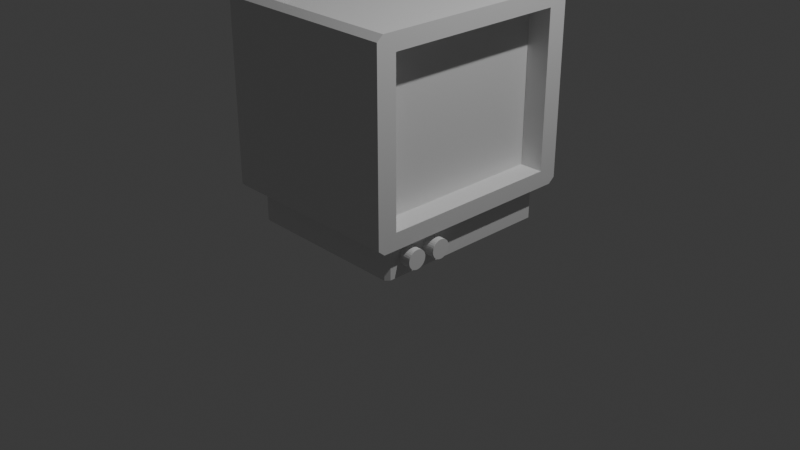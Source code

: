 # Source: tv.blend  (saved by Blender 4.1.24; exported with 4.5.12 LTS)
import bpy
from mathutils import Matrix  # noqa: F401  (used for matrix-valued properties, if any)

bpy.ops.wm.read_factory_settings(use_empty=True)
scene = bpy.context.scene
scene.name = 'Scene'

# ---- collections
col_collection = bpy.data.collections.new('Collection'); scene.collection.children.link(col_collection)

# ---- materials (node trees are filled in below, after node groups)
mat_material = bpy.data.materials.new('Material')
mat_material.alpha_threshold = 0.0
mat_material.use_transparent_shadow = False
mat_material.roughness = 0.5
mat_material.line_color = (0.0, 0.0, 0.0, 1.0)

# ---- material node trees
mat_material.use_nodes = True; mat_material.node_tree.nodes.clear()
_N = mat_material.node_tree.nodes; _L = mat_material.node_tree.links
n0 = _N.new('ShaderNodeOutputMaterial'); n0.name = 'Material Output'; n0.location = (300, 300)
n1 = _N.new('ShaderNodeBsdfPrincipled'); n1.name = 'Principled BSDF'; n1.location = (10, 300)
n1.inputs[3].default_value = 1.45
_L.new(n1.outputs[0], n0.inputs[0])
n0.is_active_output = True

# ---- world
world_world = bpy.data.worlds.new('World'); scene.world = world_world
world_world.use_nodes = True; world_world.node_tree.nodes.clear()
_N = world_world.node_tree.nodes; _L = world_world.node_tree.links
n0 = _N.new('ShaderNodeOutputWorld'); n0.name = 'World Output'; n0.location = (300, 300)
n1 = _N.new('ShaderNodeBackground'); n1.name = 'Background'; n1.location = (10, 300)
n1.inputs[0].default_value = (0.05088, 0.05088, 0.05088, 1.0)
_L.new(n1.outputs[0], n0.inputs[0])
n0.is_active_output = True
world_world.color = (0.05088, 0.05088, 0.05088)
world_world.use_sun_shadow = False
world_world.sun_shadow_jitter_overblur = 0.0

# ---- cameras
cam_camera = bpy.data.cameras.new('Camera')
cam_camera.clip_end = 100.0
cam_camera.ortho_scale = 7.314

# ---- lights
light_light = bpy.data.lights.new('Light', 'POINT')
light_light.transmission_factor = 0.0
light_light.energy = 1000.0
light_light.shadow_soft_size = 0.1
light_light.shadow_maximum_resolution = 0.006
light_light.use_absolute_resolution = True

# ---- meshes
me_cube = bpy.data.meshes.new('Cube')
me_cube.from_pydata([(1.0, 0.8232, 2.195), (1.0, 0.8232, 0.5484), (1.0, -0.8232, 2.195), (1.0, -0.8232, 0.5484), (-1.0, 0.7468, 2.118), (-1.0, 0.7468, 0.6248), (-1.0, -0.7468, 2.118), (-1.0, -0.7468, 0.6248), (0.7488, 0.8232, 2.195), (0.7488, 0.8232, 0.5484), (0.7488, -0.8232, 2.195), (0.7488, -0.8232, 0.5484), (-1.39, 0.3401, 1.032), (-0.9837, 0.7468, 0.6248), (-0.9837, -0.7468, 0.6248), (-1.39, -0.3401, 1.032), (-0.9837, -0.7468, 2.118), (-1.39, -0.3401, 1.712), (-1.39, 0.3401, 1.712), (-0.9837, 0.7468, 2.118), (1.0, 1.0, 2.315), (1.0, 0.9431, 2.372), (1.0, 0.9598, 2.331), (1.0, 1.0, 0.4285), (1.0, 0.9598, 0.4119), (1.0, -0.9431, 2.372), (1.0, -1.0, 2.315), (1.0, -0.9598, 2.331), (1.0, -1.0, 0.4285), (1.0, -0.9598, 0.4119), (-1.0, 1.0, 0.4285), (-1.0, 0.9598, 0.4119), (-1.0, -1.0, 0.4285), (-1.0, -0.9598, 0.4119), (-1.0, -1.0, 2.315), (-1.0, -0.9431, 2.372), (-1.0, -0.9598, 2.331), (-1.0, 0.9431, 2.372), (-1.0, 1.0, 2.315), (-1.0, 0.9598, 2.331), (1.0, 0.9431, 0.3716), (-1.0, 0.9431, 0.3716), (-1.0, -0.9431, 0.3716), (1.0, -0.9431, 0.3716), (0.8966, 0.803, 0.3716), (0.8598, 0.8397, 0.3716), (0.9226, 0.8658, 0.3716), (0.8598, -0.8397, 0.3716), (0.8966, -0.803, 0.3716), (0.9226, -0.8658, 0.3716), (-0.8598, 0.8397, 0.3716), (-0.8966, 0.803, 0.3716), (-0.9226, 0.8658, 0.3716), (-0.8966, -0.803, 0.3716), (-0.8598, -0.8397, 0.3716), (-0.9226, -0.8658, 0.3716), (0.8598, 0.8397, 0.01506), (0.8966, 0.803, 0.01506), (-0.8966, 0.803, 0.01506), (-0.8598, 0.8397, 0.01506), (-0.8598, -0.8397, 0.01506), (-0.8966, -0.803, 0.01506), (0.8966, -0.803, 0.01506), (0.8598, -0.8397, 0.01506)], [], [(49, 48, 44, 46, 40, 43), (7, 5, 31, 41, 42, 33), (7, 6, 16, 14), (1, 3, 29, 43, 40, 24), (2, 3, 11, 10), (2, 0, 22, 21, 25, 27), (30, 38, 20, 23), (28, 26, 34, 32), (21, 37, 35, 25), (3, 2, 27, 26, 28, 29), (9, 8, 10, 11), (0, 2, 10, 8), (1, 0, 8, 9), (3, 1, 9, 11), (5, 4, 39, 38, 30, 31), (4, 6, 36, 35, 37, 39), (6, 7, 33, 32, 34, 36), (4, 5, 13, 19), (15, 17, 18, 12), (6, 4, 19, 16), (13, 14, 15, 12), (14, 16, 17, 15), (19, 13, 12, 18), (16, 19, 18, 17), (5, 7, 14, 13), (20, 21, 22), (40, 23, 24), (25, 26, 27), (28, 43, 29), (30, 41, 31), (42, 32, 33), (34, 35, 36), (37, 38, 39), (40, 41, 30, 23), (25, 35, 34, 26), (42, 43, 28, 32), (37, 21, 20, 38), (0, 1, 24, 23, 20, 22), (44, 48, 62, 57), (53, 51, 58, 61), (58, 59, 56, 57, 62, 63, 60, 61), (47, 54, 60, 63), (55, 54, 47, 49, 43, 42), (52, 51, 53, 55, 42, 41), (46, 45, 50, 52, 41, 40), (44, 45, 46), (47, 48, 49), (50, 51, 52), (53, 54, 55), (47, 63, 62, 48), (56, 45, 44, 57), (53, 61, 60, 54), (50, 59, 58, 51), (50, 45, 56, 59)])
_uv = me_cube.uv_layers.new(name='UVMap')
_uv.uv.foreach_set('vector', [0.3653, 0.7332, 0.3621, 0.7254, 0.3621, 0.5246, 0.3653, 0.5168, 0.375, 0.5071, 0.375, 0.7429, 0.4066, 0.03165, 0.4066, 0.2184, 0.38, 0.245, 0.375, 0.2429, 0.375, 0.007107, 0.38, 0.005026, 0.4066, 0.03165, 0.5934, 0.03165, 0.5934, 0.03165, 0.4066, 0.03165, 0.3971, 0.5221, 0.3971, 0.7279, 0.38, 0.745, 0.375, 0.7429, 0.375, 0.5071, 0.38, 0.505, 0.6029, 0.7279, 0.3971, 0.7279, 0.3971, 0.7279, 0.6029, 0.7279, 0.6029, 0.7279, 0.6029, 0.5221, 0.62, 0.505, 0.625, 0.5071, 0.625, 0.7429, 0.62, 0.745, 0.3821, 0.25, 0.6179, 0.25, 0.6179, 0.5, 0.3821, 0.5, 0.3821, 0.75, 0.6179, 0.75, 0.6179, 1.0, 0.3821, 1.0, 0.625, 0.5071, 0.875, 0.5071, 0.875, 0.7429, 0.625, 0.7429, 0.3971, 0.7279, 0.6029, 0.7279, 0.62, 0.745, 0.6179, 0.75, 0.3821, 0.75, 0.38, 0.745, 0.3971, 0.5221, 0.6029, 0.5221, 0.6029, 0.7279, 0.3971, 0.7279, 0.6029, 0.5221, 0.6029, 0.7279, 0.6029, 0.7279, 0.6029, 0.5221, 0.3971, 0.5221, 0.6029, 0.5221, 0.6029, 0.5221, 0.3971, 0.5221, 0.3971, 0.7279, 0.3971, 0.5221, 0.3971, 0.5221, 0.3971, 0.7279, 0.4066, 0.2184, 0.5934, 0.2184, 0.62, 0.245, 0.6179, 0.25, 0.3821, 0.25, 0.38, 0.245, 0.5934, 0.2184, 0.5934, 0.03165, 0.62, 0.005026, 0.625, 0.007107, 0.625, 0.2429, 0.62, 0.245, 0.5934, 0.03165, 0.4066, 0.03165, 0.38, 0.005026, 0.3821, 0.0, 0.6179, 0.0, 0.62, 0.005026, 0.5934, 0.2184, 0.4066, 0.2184, 0.4066, 0.2184, 0.5934, 0.2184, 0.4575, 0.08248, 0.5425, 0.08248, 0.5425, 0.1675, 0.4575, 0.1675, 0.5934, 0.03165, 0.5934, 0.2184, 0.5934, 0.2184, 0.5934, 0.03165, 0.4066, 0.2184, 0.4066, 0.03165, 0.4575, 0.08248, 0.4575, 0.1675, 0.4066, 0.03165, 0.5934, 0.03165, 0.5425, 0.08248, 0.4575, 0.08248, 0.5934, 0.2184, 0.4066, 0.2184, 0.4575, 0.1675, 0.5425, 0.1675, 0.5934, 0.03165, 0.5934, 0.2184, 0.5425, 0.1675, 0.5425, 0.08248, 0.4066, 0.2184, 0.4066, 0.03165, 0.4066, 0.03165, 0.4066, 0.2184, 0.6179, 0.5, 0.6214, 0.5036, 0.62, 0.505, 0.375, 0.5071, 0.3786, 0.5036, 0.38, 0.505, 0.6214, 0.7464, 0.6179, 0.75, 0.62, 0.745, 0.3786, 0.7464, 0.375, 0.7429, 0.38, 0.745, 0.3786, 0.2464, 0.375, 0.2429, 0.38, 0.245, 0.375, 0.007107, 0.3786, 0.003554, 0.38, 0.005026, 0.6179, 0.0, 0.6214, 0.003554, 0.62, 0.005026, 0.6214, 0.2464, 0.6179, 0.25, 0.62, 0.245, 0.375, 0.5071, 0.125, 0.5071, 0.125, 0.5, 0.375, 0.5, 0.625, 0.75, 0.625, 1.0, 0.6179, 1.0, 0.6179, 0.75, 0.125, 0.7429, 0.375, 0.7429, 0.375, 0.75, 0.125, 0.75, 0.625, 0.25, 0.625, 0.5, 0.6179, 0.5, 0.6179, 0.25, 0.6029, 0.5221, 0.3971, 0.5221, 0.38, 0.505, 0.3821, 0.5, 0.6179, 0.5, 0.62, 0.505, 0.3621, 0.5246, 0.3621, 0.7254, 0.3621, 0.7254, 0.3621, 0.5246, 0.1379, 0.7254, 0.1379, 0.5246, 0.1379, 0.5246, 0.1379, 0.7254, 0.1379, 0.5246, 0.1425, 0.52, 0.3575, 0.52, 0.3621, 0.5246, 0.3621, 0.7254, 0.3575, 0.73, 0.1425, 0.73, 0.1379, 0.7254, 0.3575, 0.73, 0.1425, 0.73, 0.1425, 0.73, 0.3575, 0.73, 0.1347, 0.7332, 0.1425, 0.73, 0.3575, 0.73, 0.3653, 0.7332, 0.375, 0.7429, 0.125, 0.7429, 0.1347, 0.5168, 0.1379, 0.5246, 0.1379, 0.7254, 0.1347, 0.7332, 0.125, 0.7429, 0.125, 0.5071, 0.3653, 0.5168, 0.3575, 0.52, 0.1425, 0.52, 0.1347, 0.5168, 0.125, 0.5071, 0.375, 0.5071, 0.3621, 0.5246, 0.3621, 0.52, 0.3653, 0.5168, 0.3575, 0.73, 0.3621, 0.73, 0.3653, 0.7332, 0.1425, 0.52, 0.1379, 0.52, 0.1347, 0.5168, 0.1379, 0.7254, 0.1379, 0.73, 0.1347, 0.7332, 0.3575, 0.73, 0.3575, 0.73, 0.3621, 0.7254, 0.3621, 0.7254, 0.3575, 0.52, 0.3575, 0.52, 0.3621, 0.5246, 0.3621, 0.5246, 0.1379, 0.7254, 0.1379, 0.7254, 0.1425, 0.73, 0.1425, 0.73, 0.1425, 0.52, 0.1425, 0.52, 0.1379, 0.5246, 0.1379, 0.5246, 0.1425, 0.52, 0.3575, 0.52, 0.3575, 0.52, 0.1425, 0.52])
me_cube.materials.append(mat_material)
me_cube.use_mirror_vertex_groups = False
me_cube.update()
me_cylinder = bpy.data.meshes.new('Cylinder')
me_cylinder.from_pydata([(0.0, 1.0, -1.0), (0.0, 1.0, 1.0), (0.1951, 0.9808, -1.0), (0.1951, 0.9808, 1.0), (0.3827, 0.9239, -1.0), (0.3827, 0.9239, 1.0), (0.5556, 0.8315, -1.0), (0.5556, 0.8315, 1.0), (0.7071, 0.7071, -1.0), (0.7071, 0.7071, 1.0), (0.8315, 0.5556, -1.0), (0.8315, 0.5556, 1.0), (0.9239, 0.3827, -1.0), (0.9239, 0.3827, 1.0), (0.9808, 0.1951, -1.0), (0.9808, 0.1951, 1.0), (1.0, 0.0, -1.0), (1.0, 0.0, 1.0), (0.9808, -0.1951, -1.0), (0.9808, -0.1951, 1.0), (0.9239, -0.3827, -1.0), (0.9239, -0.3827, 1.0), (0.8315, -0.5556, -1.0), (0.8315, -0.5556, 1.0), (0.7071, -0.7071, -1.0), (0.7071, -0.7071, 1.0), (0.5556, -0.8315, -1.0), (0.5556, -0.8315, 1.0), (0.3827, -0.9239, -1.0), (0.3827, -0.9239, 1.0), (0.1951, -0.9808, -1.0), (0.1951, -0.9808, 1.0), (0.0, -1.0, -1.0), (0.0, -1.0, 1.0), (-0.1951, -0.9808, -1.0), (-0.1951, -0.9808, 1.0), (-0.3827, -0.9239, -1.0), (-0.3827, -0.9239, 1.0), (-0.5556, -0.8315, -1.0), (-0.5556, -0.8315, 1.0), (-0.7071, -0.7071, -1.0), (-0.7071, -0.7071, 1.0), (-0.8315, -0.5556, -1.0), (-0.8315, -0.5556, 1.0), (-0.9239, -0.3827, -1.0), (-0.9239, -0.3827, 1.0), (-0.9808, -0.1951, -1.0), (-0.9808, -0.1951, 1.0), (-1.0, 0.0, -1.0), (-1.0, 0.0, 1.0), (-0.9808, 0.1951, -1.0), (-0.9808, 0.1951, 1.0), (-0.9239, 0.3827, -1.0), (-0.9239, 0.3827, 1.0), (-0.8315, 0.5556, -1.0), (-0.8315, 0.5556, 1.0), (-0.7071, 0.7071, -1.0), (-0.7071, 0.7071, 1.0), (-0.5556, 0.8315, -1.0), (-0.5556, 0.8315, 1.0), (-0.3827, 0.9239, -1.0), (-0.3827, 0.9239, 1.0), (-0.1951, 0.9808, -1.0), (-0.1951, 0.9808, 1.0)], [], [(0, 1, 3, 2), (2, 3, 5, 4), (4, 5, 7, 6), (6, 7, 9, 8), (8, 9, 11, 10), (10, 11, 13, 12), (12, 13, 15, 14), (14, 15, 17, 16), (16, 17, 19, 18), (18, 19, 21, 20), (20, 21, 23, 22), (22, 23, 25, 24), (24, 25, 27, 26), (26, 27, 29, 28), (28, 29, 31, 30), (30, 31, 33, 32), (32, 33, 35, 34), (34, 35, 37, 36), (36, 37, 39, 38), (38, 39, 41, 40), (40, 41, 43, 42), (42, 43, 45, 44), (44, 45, 47, 46), (46, 47, 49, 48), (48, 49, 51, 50), (50, 51, 53, 52), (52, 53, 55, 54), (54, 55, 57, 56), (56, 57, 59, 58), (58, 59, 61, 60), (3, 1, 63, 61, 59, 57, 55, 53, 51, 49, 47, 45, 43, 41, 39, 37, 35, 33, 31, 29, 27, 25, 23, 21, 19, 17, 15, 13, 11, 9, 7, 5), (60, 61, 63, 62), (62, 63, 1, 0), (0, 2, 4, 6, 8, 10, 12, 14, 16, 18, 20, 22, 24, 26, 28, 30, 32, 34, 36, 38, 40, 42, 44, 46, 48, 50, 52, 54, 56, 58, 60, 62)])
_uv = me_cylinder.uv_layers.new(name='UVMap')
_uv.uv.foreach_set('vector', [1.0, 0.5, 1.0, 1.0, 0.9688, 1.0, 0.9688, 0.5, 0.9688, 0.5, 0.9688, 1.0, 0.9375, 1.0, 0.9375, 0.5, 0.9375, 0.5, 0.9375, 1.0, 0.9062, 1.0, 0.9062, 0.5, 0.9062, 0.5, 0.9062, 1.0, 0.875, 1.0, 0.875, 0.5, 0.875, 0.5, 0.875, 1.0, 0.8438, 1.0, 0.8438, 0.5, 0.8438, 0.5, 0.8438, 1.0, 0.8125, 1.0, 0.8125, 0.5, 0.8125, 0.5, 0.8125, 1.0, 0.7812, 1.0, 0.7812, 0.5, 0.7812, 0.5, 0.7812, 1.0, 0.75, 1.0, 0.75, 0.5, 0.75, 0.5, 0.75, 1.0, 0.7188, 1.0, 0.7188, 0.5, 0.7188, 0.5, 0.7188, 1.0, 0.6875, 1.0, 0.6875, 0.5, 0.6875, 0.5, 0.6875, 1.0, 0.6562, 1.0, 0.6562, 0.5, 0.6562, 0.5, 0.6562, 1.0, 0.625, 1.0, 0.625, 0.5, 0.625, 0.5, 0.625, 1.0, 0.5938, 1.0, 0.5938, 0.5, 0.5938, 0.5, 0.5938, 1.0, 0.5625, 1.0, 0.5625, 0.5, 0.5625, 0.5, 0.5625, 1.0, 0.5312, 1.0, 0.5312, 0.5, 0.5312, 0.5, 0.5312, 1.0, 0.5, 1.0, 0.5, 0.5, 0.5, 0.5, 0.5, 1.0, 0.4688, 1.0, 0.4688, 0.5, 0.4688, 0.5, 0.4688, 1.0, 0.4375, 1.0, 0.4375, 0.5, 0.4375, 0.5, 0.4375, 1.0, 0.4062, 1.0, 0.4062, 0.5, 0.4062, 0.5, 0.4062, 1.0, 0.375, 1.0, 0.375, 0.5, 0.375, 0.5, 0.375, 1.0, 0.3438, 1.0, 0.3438, 0.5, 0.3438, 0.5, 0.3438, 1.0, 0.3125, 1.0, 0.3125, 0.5, 0.3125, 0.5, 0.3125, 1.0, 0.2812, 1.0, 0.2812, 0.5, 0.2812, 0.5, 0.2812, 1.0, 0.25, 1.0, 0.25, 0.5, 0.25, 0.5, 0.25, 1.0, 0.2188, 1.0, 0.2188, 0.5, 0.2188, 0.5, 0.2188, 1.0, 0.1875, 1.0, 0.1875, 0.5, 0.1875, 0.5, 0.1875, 1.0, 0.1562, 1.0, 0.1562, 0.5, 0.1562, 0.5, 0.1562, 1.0, 0.125, 1.0, 0.125, 0.5, 0.125, 0.5, 0.125, 1.0, 0.09375, 1.0, 0.09375, 0.5, 0.09375, 0.5, 0.09375, 1.0, 0.0625, 1.0, 0.0625, 0.5, 0.2968, 0.4854, 0.25, 0.49, 0.2032, 0.4854, 0.1582, 0.4717, 0.1167, 0.4496, 0.08029, 0.4197, 0.05045, 0.3833, 0.02827, 0.3418, 0.01461, 0.2968, 0.01, 0.25, 0.01461, 0.2032, 0.02827, 0.1582, 0.05045, 0.1167, 0.08029, 0.08029, 0.1167, 0.05045, 0.1582, 0.02827, 0.2032, 0.01461, 0.25, 0.01, 0.2968, 0.01461, 0.3418, 0.02827, 0.3833, 0.05045, 0.4197, 0.08029, 0.4496, 0.1167, 0.4717, 0.1582, 0.4854, 0.2032, 0.49, 0.25, 0.4854, 0.2968, 0.4717, 0.3418, 0.4496, 0.3833, 0.4197, 0.4197, 0.3833, 0.4496, 0.3418, 0.4717, 0.0625, 0.5, 0.0625, 1.0, 0.03125, 1.0, 0.03125, 0.5, 0.03125, 0.5, 0.03125, 1.0, 0.0, 1.0, 0.0, 0.5, 0.75, 0.49, 0.7968, 0.4854, 0.8418, 0.4717, 0.8833, 0.4496, 0.9197, 0.4197, 0.9496, 0.3833, 0.9717, 0.3418, 0.9854, 0.2968, 0.99, 0.25, 0.9854, 0.2032, 0.9717, 0.1582, 0.9496, 0.1167, 0.9197, 0.08029, 0.8833, 0.05045, 0.8418, 0.02827, 0.7968, 0.01461, 0.75, 0.01, 0.7032, 0.01461, 0.6582, 0.02827, 0.6167, 0.05045, 0.5803, 0.08029, 0.5504, 0.1167, 0.5283, 0.1582, 0.5146, 0.2032, 0.51, 0.25, 0.5146, 0.2968, 0.5283, 0.3418, 0.5504, 0.3833, 0.5803, 0.4197, 0.6167, 0.4496, 0.6582, 0.4717, 0.7032, 0.4854])
me_cylinder.update()
me_cylinder_001 = bpy.data.meshes.new('Cylinder.001')
me_cylinder_001.from_pydata([(0.0, 1.0, -1.0), (0.0, 1.0, 1.0), (0.1951, 0.9808, -1.0), (0.1951, 0.9808, 1.0), (0.3827, 0.9239, -1.0), (0.3827, 0.9239, 1.0), (0.5556, 0.8315, -1.0), (0.5556, 0.8315, 1.0), (0.7071, 0.7071, -1.0), (0.7071, 0.7071, 1.0), (0.8315, 0.5556, -1.0), (0.8315, 0.5556, 1.0), (0.9239, 0.3827, -1.0), (0.9239, 0.3827, 1.0), (0.9808, 0.1951, -1.0), (0.9808, 0.1951, 1.0), (1.0, 0.0, -1.0), (1.0, 0.0, 1.0), (0.9808, -0.1951, -1.0), (0.9808, -0.1951, 1.0), (0.9239, -0.3827, -1.0), (0.9239, -0.3827, 1.0), (0.8315, -0.5556, -1.0), (0.8315, -0.5556, 1.0), (0.7071, -0.7071, -1.0), (0.7071, -0.7071, 1.0), (0.5556, -0.8315, -1.0), (0.5556, -0.8315, 1.0), (0.3827, -0.9239, -1.0), (0.3827, -0.9239, 1.0), (0.1951, -0.9808, -1.0), (0.1951, -0.9808, 1.0), (0.0, -1.0, -1.0), (0.0, -1.0, 1.0), (-0.1951, -0.9808, -1.0), (-0.1951, -0.9808, 1.0), (-0.3827, -0.9239, -1.0), (-0.3827, -0.9239, 1.0), (-0.5556, -0.8315, -1.0), (-0.5556, -0.8315, 1.0), (-0.7071, -0.7071, -1.0), (-0.7071, -0.7071, 1.0), (-0.8315, -0.5556, -1.0), (-0.8315, -0.5556, 1.0), (-0.9239, -0.3827, -1.0), (-0.9239, -0.3827, 1.0), (-0.9808, -0.1951, -1.0), (-0.9808, -0.1951, 1.0), (-1.0, 0.0, -1.0), (-1.0, 0.0, 1.0), (-0.9808, 0.1951, -1.0), (-0.9808, 0.1951, 1.0), (-0.9239, 0.3827, -1.0), (-0.9239, 0.3827, 1.0), (-0.8315, 0.5556, -1.0), (-0.8315, 0.5556, 1.0), (-0.7071, 0.7071, -1.0), (-0.7071, 0.7071, 1.0), (-0.5556, 0.8315, -1.0), (-0.5556, 0.8315, 1.0), (-0.3827, 0.9239, -1.0), (-0.3827, 0.9239, 1.0), (-0.1951, 0.9808, -1.0), (-0.1951, 0.9808, 1.0)], [], [(0, 1, 3, 2), (2, 3, 5, 4), (4, 5, 7, 6), (6, 7, 9, 8), (8, 9, 11, 10), (10, 11, 13, 12), (12, 13, 15, 14), (14, 15, 17, 16), (16, 17, 19, 18), (18, 19, 21, 20), (20, 21, 23, 22), (22, 23, 25, 24), (24, 25, 27, 26), (26, 27, 29, 28), (28, 29, 31, 30), (30, 31, 33, 32), (32, 33, 35, 34), (34, 35, 37, 36), (36, 37, 39, 38), (38, 39, 41, 40), (40, 41, 43, 42), (42, 43, 45, 44), (44, 45, 47, 46), (46, 47, 49, 48), (48, 49, 51, 50), (50, 51, 53, 52), (52, 53, 55, 54), (54, 55, 57, 56), (56, 57, 59, 58), (58, 59, 61, 60), (3, 1, 63, 61, 59, 57, 55, 53, 51, 49, 47, 45, 43, 41, 39, 37, 35, 33, 31, 29, 27, 25, 23, 21, 19, 17, 15, 13, 11, 9, 7, 5), (60, 61, 63, 62), (62, 63, 1, 0), (0, 2, 4, 6, 8, 10, 12, 14, 16, 18, 20, 22, 24, 26, 28, 30, 32, 34, 36, 38, 40, 42, 44, 46, 48, 50, 52, 54, 56, 58, 60, 62)])
_uv = me_cylinder_001.uv_layers.new(name='UVMap')
_uv.uv.foreach_set('vector', [1.0, 0.5, 1.0, 1.0, 0.9688, 1.0, 0.9688, 0.5, 0.9688, 0.5, 0.9688, 1.0, 0.9375, 1.0, 0.9375, 0.5, 0.9375, 0.5, 0.9375, 1.0, 0.9062, 1.0, 0.9062, 0.5, 0.9062, 0.5, 0.9062, 1.0, 0.875, 1.0, 0.875, 0.5, 0.875, 0.5, 0.875, 1.0, 0.8438, 1.0, 0.8438, 0.5, 0.8438, 0.5, 0.8438, 1.0, 0.8125, 1.0, 0.8125, 0.5, 0.8125, 0.5, 0.8125, 1.0, 0.7812, 1.0, 0.7812, 0.5, 0.7812, 0.5, 0.7812, 1.0, 0.75, 1.0, 0.75, 0.5, 0.75, 0.5, 0.75, 1.0, 0.7188, 1.0, 0.7188, 0.5, 0.7188, 0.5, 0.7188, 1.0, 0.6875, 1.0, 0.6875, 0.5, 0.6875, 0.5, 0.6875, 1.0, 0.6562, 1.0, 0.6562, 0.5, 0.6562, 0.5, 0.6562, 1.0, 0.625, 1.0, 0.625, 0.5, 0.625, 0.5, 0.625, 1.0, 0.5938, 1.0, 0.5938, 0.5, 0.5938, 0.5, 0.5938, 1.0, 0.5625, 1.0, 0.5625, 0.5, 0.5625, 0.5, 0.5625, 1.0, 0.5312, 1.0, 0.5312, 0.5, 0.5312, 0.5, 0.5312, 1.0, 0.5, 1.0, 0.5, 0.5, 0.5, 0.5, 0.5, 1.0, 0.4688, 1.0, 0.4688, 0.5, 0.4688, 0.5, 0.4688, 1.0, 0.4375, 1.0, 0.4375, 0.5, 0.4375, 0.5, 0.4375, 1.0, 0.4062, 1.0, 0.4062, 0.5, 0.4062, 0.5, 0.4062, 1.0, 0.375, 1.0, 0.375, 0.5, 0.375, 0.5, 0.375, 1.0, 0.3438, 1.0, 0.3438, 0.5, 0.3438, 0.5, 0.3438, 1.0, 0.3125, 1.0, 0.3125, 0.5, 0.3125, 0.5, 0.3125, 1.0, 0.2812, 1.0, 0.2812, 0.5, 0.2812, 0.5, 0.2812, 1.0, 0.25, 1.0, 0.25, 0.5, 0.25, 0.5, 0.25, 1.0, 0.2188, 1.0, 0.2188, 0.5, 0.2188, 0.5, 0.2188, 1.0, 0.1875, 1.0, 0.1875, 0.5, 0.1875, 0.5, 0.1875, 1.0, 0.1562, 1.0, 0.1562, 0.5, 0.1562, 0.5, 0.1562, 1.0, 0.125, 1.0, 0.125, 0.5, 0.125, 0.5, 0.125, 1.0, 0.09375, 1.0, 0.09375, 0.5, 0.09375, 0.5, 0.09375, 1.0, 0.0625, 1.0, 0.0625, 0.5, 0.2968, 0.4854, 0.25, 0.49, 0.2032, 0.4854, 0.1582, 0.4717, 0.1167, 0.4496, 0.08029, 0.4197, 0.05045, 0.3833, 0.02827, 0.3418, 0.01461, 0.2968, 0.01, 0.25, 0.01461, 0.2032, 0.02827, 0.1582, 0.05045, 0.1167, 0.08029, 0.08029, 0.1167, 0.05045, 0.1582, 0.02827, 0.2032, 0.01461, 0.25, 0.01, 0.2968, 0.01461, 0.3418, 0.02827, 0.3833, 0.05045, 0.4197, 0.08029, 0.4496, 0.1167, 0.4717, 0.1582, 0.4854, 0.2032, 0.49, 0.25, 0.4854, 0.2968, 0.4717, 0.3418, 0.4496, 0.3833, 0.4197, 0.4197, 0.3833, 0.4496, 0.3418, 0.4717, 0.0625, 0.5, 0.0625, 1.0, 0.03125, 1.0, 0.03125, 0.5, 0.03125, 0.5, 0.03125, 1.0, 0.0, 1.0, 0.0, 0.5, 0.75, 0.49, 0.7968, 0.4854, 0.8418, 0.4717, 0.8833, 0.4496, 0.9197, 0.4197, 0.9496, 0.3833, 0.9717, 0.3418, 0.9854, 0.2968, 0.99, 0.25, 0.9854, 0.2032, 0.9717, 0.1582, 0.9496, 0.1167, 0.9197, 0.08029, 0.8833, 0.05045, 0.8418, 0.02827, 0.7968, 0.01461, 0.75, 0.01, 0.7032, 0.01461, 0.6582, 0.02827, 0.6167, 0.05045, 0.5803, 0.08029, 0.5504, 0.1167, 0.5283, 0.1582, 0.5146, 0.2032, 0.51, 0.25, 0.5146, 0.2968, 0.5283, 0.3418, 0.5504, 0.3833, 0.5803, 0.4197, 0.6167, 0.4496, 0.6582, 0.4717, 0.7032, 0.4854])
me_cylinder_001.update()
me_cylinder_002 = bpy.data.meshes.new('Cylinder.002')
me_cylinder_002.from_pydata([(0.0, 1.0, -1.0), (0.0, 0.2252, 1.0), (0.1951, 0.9808, -1.0), (0.04394, 0.2209, 1.0), (0.3827, 0.9239, -1.0), (0.08618, 0.2081, 1.0), (0.5556, 0.8315, -1.0), (0.1251, 0.1873, 1.0), (0.7071, 0.7071, -1.0), (0.1592, 0.1592, 1.0), (0.8315, 0.5556, -1.0), (0.1873, 0.1251, 1.0), (0.9239, 0.3827, -1.0), (0.2081, 0.08618, 1.0), (0.9808, 0.1951, -1.0), (0.2209, 0.04394, 1.0), (1.0, 0.0, -1.0), (0.2252, -3.694e-07, 1.0), (0.9808, -0.1951, -1.0), (0.2209, -0.04394, 1.0), (0.9239, -0.3827, -1.0), (0.2081, -0.08618, 1.0), (0.8315, -0.5556, -1.0), (0.1873, -0.1251, 1.0), (0.7071, -0.7071, -1.0), (0.1592, -0.1592, 1.0), (0.5556, -0.8315, -1.0), (0.1251, -0.1873, 1.0), (0.3827, -0.9239, -1.0), (0.08618, -0.2081, 1.0), (0.1951, -0.9808, -1.0), (0.04394, -0.2209, 1.0), (0.0, -1.0, -1.0), (0.0, -0.2252, 1.0), (-0.1951, -0.9808, -1.0), (-0.04394, -0.2209, 1.0), (-0.3827, -0.9239, -1.0), (-0.08618, -0.2081, 1.0), (-0.5556, -0.8315, -1.0), (-0.1251, -0.1873, 1.0), (-0.7071, -0.7071, -1.0), (-0.1592, -0.1592, 1.0), (-0.8315, -0.5556, -1.0), (-0.1873, -0.1251, 1.0), (-0.9239, -0.3827, -1.0), (-0.2081, -0.08618, 1.0), (-0.9808, -0.1951, -1.0), (-0.2209, -0.04394, 1.0), (-1.0, 0.0, -1.0), (-0.2252, -3.694e-07, 1.0), (-0.9808, 0.1951, -1.0), (-0.2209, 0.04394, 1.0), (-0.9239, 0.3827, -1.0), (-0.2081, 0.08618, 1.0), (-0.8315, 0.5556, -1.0), (-0.1873, 0.1251, 1.0), (-0.7071, 0.7071, -1.0), (-0.1592, 0.1592, 1.0), (-0.5556, 0.8315, -1.0), (-0.1251, 0.1873, 1.0), (-0.3827, 0.9239, -1.0), (-0.08618, 0.2081, 1.0), (-0.1951, 0.9808, -1.0), (-0.04394, 0.2209, 1.0), (0.04393, 0.2209, 11.55), (-1.738e-06, 0.2252, 11.55), (0.08618, 0.2081, 11.55), (0.1251, 0.1873, 11.55), (0.1592, 0.1592, 11.55), (0.1873, 0.1251, 11.55), (0.2081, 0.08618, 11.55), (0.2209, 0.04394, 11.55), (0.2252, -3.694e-07, 11.55), (0.2209, -0.04394, 11.55), (0.2081, -0.08618, 11.55), (0.1873, -0.1251, 11.55), (0.1592, -0.1592, 11.55), (0.1251, -0.1873, 11.55), (0.08618, -0.2081, 11.55), (0.04393, -0.2209, 11.55), (-1.738e-06, -0.2252, 11.55), (-0.04394, -0.2209, 11.55), (-0.08619, -0.2081, 11.55), (-0.1251, -0.1873, 11.55), (-0.1592, -0.1592, 11.55), (-0.1873, -0.1251, 11.55), (-0.2081, -0.08618, 11.55), (-0.2209, -0.04394, 11.55), (-0.2252, -3.694e-07, 11.55), (-0.2209, 0.04394, 11.55), (-0.2081, 0.08618, 11.55), (-0.1873, 0.1251, 11.55), (-0.1592, 0.1592, 11.55), (-0.1251, 0.1873, 11.55), (-0.08619, 0.2081, 11.55), (-0.04394, 0.2209, 11.55)], [], [(0, 1, 3, 2), (2, 3, 5, 4), (4, 5, 7, 6), (6, 7, 9, 8), (8, 9, 11, 10), (10, 11, 13, 12), (12, 13, 15, 14), (14, 15, 17, 16), (16, 17, 19, 18), (18, 19, 21, 20), (20, 21, 23, 22), (22, 23, 25, 24), (24, 25, 27, 26), (26, 27, 29, 28), (28, 29, 31, 30), (30, 31, 33, 32), (32, 33, 35, 34), (34, 35, 37, 36), (36, 37, 39, 38), (38, 39, 41, 40), (40, 41, 43, 42), (42, 43, 45, 44), (44, 45, 47, 46), (46, 47, 49, 48), (48, 49, 51, 50), (50, 51, 53, 52), (52, 53, 55, 54), (54, 55, 57, 56), (56, 57, 59, 58), (58, 59, 61, 60), (9, 7, 67, 68), (60, 61, 63, 62), (62, 63, 1, 0), (0, 2, 4, 6, 8, 10, 12, 14, 16, 18, 20, 22, 24, 26, 28, 30, 32, 34, 36, 38, 40, 42, 44, 46, 48, 50, 52, 54, 56, 58, 60, 62), (64, 65, 95, 94, 93, 92, 91, 90, 89, 88, 87, 86, 85, 84, 83, 82, 81, 80, 79, 78, 77, 76, 75, 74, 73, 72, 71, 70, 69, 68, 67, 66), (27, 25, 76, 77), (45, 43, 85, 86), (63, 61, 94, 95), (19, 17, 72, 73), (37, 35, 81, 82), (55, 53, 90, 91), (11, 9, 68, 69), (29, 27, 77, 78), (47, 45, 86, 87), (3, 1, 65, 64), (1, 63, 95, 65), (21, 19, 73, 74), (39, 37, 82, 83), (57, 55, 91, 92), (13, 11, 69, 70), (31, 29, 78, 79), (49, 47, 87, 88), (5, 3, 64, 66), (23, 21, 74, 75), (41, 39, 83, 84), (59, 57, 92, 93), (15, 13, 70, 71), (33, 31, 79, 80), (51, 49, 88, 89), (7, 5, 66, 67), (25, 23, 75, 76), (43, 41, 84, 85), (61, 59, 93, 94), (17, 15, 71, 72), (35, 33, 80, 81), (53, 51, 89, 90)])
_uv = me_cylinder_002.uv_layers.new(name='UVMap')
_uv.uv.foreach_set('vector', [1.0, 0.5, 1.0, 1.0, 0.9688, 1.0, 0.9688, 0.5, 0.9688, 0.5, 0.9688, 1.0, 0.9375, 1.0, 0.9375, 0.5, 0.9375, 0.5, 0.9375, 1.0, 0.9062, 1.0, 0.9062, 0.5, 0.9062, 0.5, 0.9062, 1.0, 0.875, 1.0, 0.875, 0.5, 0.875, 0.5, 0.875, 1.0, 0.8438, 1.0, 0.8438, 0.5, 0.8438, 0.5, 0.8438, 1.0, 0.8125, 1.0, 0.8125, 0.5, 0.8125, 0.5, 0.8125, 1.0, 0.7812, 1.0, 0.7812, 0.5, 0.7812, 0.5, 0.7812, 1.0, 0.75, 1.0, 0.75, 0.5, 0.75, 0.5, 0.75, 1.0, 0.7188, 1.0, 0.7188, 0.5, 0.7188, 0.5, 0.7188, 1.0, 0.6875, 1.0, 0.6875, 0.5, 0.6875, 0.5, 0.6875, 1.0, 0.6562, 1.0, 0.6562, 0.5, 0.6562, 0.5, 0.6562, 1.0, 0.625, 1.0, 0.625, 0.5, 0.625, 0.5, 0.625, 1.0, 0.5938, 1.0, 0.5938, 0.5, 0.5938, 0.5, 0.5938, 1.0, 0.5625, 1.0, 0.5625, 0.5, 0.5625, 0.5, 0.5625, 1.0, 0.5312, 1.0, 0.5312, 0.5, 0.5312, 0.5, 0.5312, 1.0, 0.5, 1.0, 0.5, 0.5, 0.5, 0.5, 0.5, 1.0, 0.4688, 1.0, 0.4688, 0.5, 0.4688, 0.5, 0.4688, 1.0, 0.4375, 1.0, 0.4375, 0.5, 0.4375, 0.5, 0.4375, 1.0, 0.4062, 1.0, 0.4062, 0.5, 0.4062, 0.5, 0.4062, 1.0, 0.375, 1.0, 0.375, 0.5, 0.375, 0.5, 0.375, 1.0, 0.3438, 1.0, 0.3438, 0.5, 0.3438, 0.5, 0.3438, 1.0, 0.3125, 1.0, 0.3125, 0.5, 0.3125, 0.5, 0.3125, 1.0, 0.2812, 1.0, 0.2812, 0.5, 0.2812, 0.5, 0.2812, 1.0, 0.25, 1.0, 0.25, 0.5, 0.25, 0.5, 0.25, 1.0, 0.2188, 1.0, 0.2188, 0.5, 0.2188, 0.5, 0.2188, 1.0, 0.1875, 1.0, 0.1875, 0.5, 0.1875, 0.5, 0.1875, 1.0, 0.1562, 1.0, 0.1562, 0.5, 0.1562, 0.5, 0.1562, 1.0, 0.125, 1.0, 0.125, 0.5, 0.125, 0.5, 0.125, 1.0, 0.09375, 1.0, 0.09375, 0.5, 0.09375, 0.5, 0.09375, 1.0, 0.0625, 1.0, 0.0625, 0.5, 0.875, 1.0, 0.9062, 1.0, 0.9062, 1.0, 0.875, 1.0, 0.0625, 0.5, 0.0625, 1.0, 0.03125, 1.0, 0.03125, 0.5, 0.03125, 0.5, 0.03125, 1.0, 0.0, 1.0, 0.0, 0.5, 0.75, 0.49, 0.7968, 0.4854, 0.8418, 0.4717, 0.8833, 0.4496, 0.9197, 0.4197, 0.9496, 0.3833, 0.9717, 0.3418, 0.9854, 0.2968, 0.99, 0.25, 0.9854, 0.2032, 0.9717, 0.1582, 0.9496, 0.1167, 0.9197, 0.08029, 0.8833, 0.05045, 0.8418, 0.02827, 0.7968, 0.01461, 0.75, 0.01, 0.7032, 0.01461, 0.6582, 0.02827, 0.6167, 0.05045, 0.5803, 0.08029, 0.5504, 0.1167, 0.5283, 0.1582, 0.5146, 0.2032, 0.51, 0.25, 0.5146, 0.2968, 0.5283, 0.3418, 0.5504, 0.3833, 0.5803, 0.4197, 0.6167, 0.4496, 0.6582, 0.4717, 0.7032, 0.4854, 0.2968, 0.4854, 0.25, 0.49, 0.2032, 0.4854, 0.1582, 0.4717, 0.1167, 0.4496, 0.08029, 0.4197, 0.05045, 0.3833, 0.02827, 0.3418, 0.01461, 0.2968, 0.01, 0.25, 0.01461, 0.2032, 0.02827, 0.1582, 0.05045, 0.1167, 0.08029, 0.08029, 0.1167, 0.05045, 0.1582, 0.02827, 0.2032, 0.01461, 0.25, 0.01, 0.2968, 0.01461, 0.3418, 0.02827, 0.3833, 0.05045, 0.4197, 0.08029, 0.4496, 0.1167, 0.4717, 0.1582, 0.4854, 0.2032, 0.49, 0.25, 0.4854, 0.2968, 0.4717, 0.3418, 0.4496, 0.3833, 0.4197, 0.4197, 0.3833, 0.4496, 0.3418, 0.4717, 0.5938, 1.0, 0.625, 1.0, 0.625, 1.0, 0.5938, 1.0, 0.3125, 1.0, 0.3438, 1.0, 0.3438, 1.0, 0.3125, 1.0, 0.03125, 1.0, 0.0625, 1.0, 0.0625, 1.0, 0.03125, 1.0, 0.7188, 1.0, 0.75, 1.0, 0.75, 1.0, 0.7188, 1.0, 0.4375, 1.0, 0.4688, 1.0, 0.4688, 1.0, 0.4375, 1.0, 0.1562, 1.0, 0.1875, 1.0, 0.1875, 1.0, 0.1562, 1.0, 0.8438, 1.0, 0.875, 1.0, 0.875, 1.0, 0.8438, 1.0, 0.5625, 1.0, 0.5938, 1.0, 0.5938, 1.0, 0.5625, 1.0, 0.2812, 1.0, 0.3125, 1.0, 0.3125, 1.0, 0.2812, 1.0, 0.9688, 1.0, 1.0, 1.0, 1.0, 1.0, 0.9688, 1.0, 0.0, 1.0, 0.03125, 1.0, 0.03125, 1.0, 0.0, 1.0, 0.6875, 1.0, 0.7188, 1.0, 0.7188, 1.0, 0.6875, 1.0, 0.4062, 1.0, 0.4375, 1.0, 0.4375, 1.0, 0.4062, 1.0, 0.125, 1.0, 0.1562, 1.0, 0.1562, 1.0, 0.125, 1.0, 0.8125, 1.0, 0.8438, 1.0, 0.8438, 1.0, 0.8125, 1.0, 0.5312, 1.0, 0.5625, 1.0, 0.5625, 1.0, 0.5312, 1.0, 0.25, 1.0, 0.2812, 1.0, 0.2812, 1.0, 0.25, 1.0, 0.9375, 1.0, 0.9688, 1.0, 0.9688, 1.0, 0.9375, 1.0, 0.6562, 1.0, 0.6875, 1.0, 0.6875, 1.0, 0.6562, 1.0, 0.375, 1.0, 0.4062, 1.0, 0.4062, 1.0, 0.375, 1.0, 0.09375, 1.0, 0.125, 1.0, 0.125, 1.0, 0.09375, 1.0, 0.7812, 1.0, 0.8125, 1.0, 0.8125, 1.0, 0.7812, 1.0, 0.5, 1.0, 0.5312, 1.0, 0.5312, 1.0, 0.5, 1.0, 0.2188, 1.0, 0.25, 1.0, 0.25, 1.0, 0.2188, 1.0, 0.9062, 1.0, 0.9375, 1.0, 0.9375, 1.0, 0.9062, 1.0, 0.625, 1.0, 0.6562, 1.0, 0.6562, 1.0, 0.625, 1.0, 0.3438, 1.0, 0.375, 1.0, 0.375, 1.0, 0.3438, 1.0, 0.0625, 1.0, 0.09375, 1.0, 0.09375, 1.0, 0.0625, 1.0, 0.75, 1.0, 0.7812, 1.0, 0.7812, 1.0, 0.75, 1.0, 0.4688, 1.0, 0.5, 1.0, 0.5, 1.0, 0.4688, 1.0, 0.1875, 1.0, 0.2188, 1.0, 0.2188, 1.0, 0.1875, 1.0])
me_cylinder_002.update()

# ---- objects
ob_cube = bpy.data.objects.new('Cube', me_cube)
ob_light = bpy.data.objects.new('Light', light_light)
ob_camera = bpy.data.objects.new('Camera', cam_camera)
ob_cylinder = bpy.data.objects.new('Cylinder', me_cylinder)
ob_cylinder_001 = bpy.data.objects.new('Cylinder.001', me_cylinder_001)
ob_cylinder_002 = bpy.data.objects.new('Cylinder.002', me_cylinder_002)

# ---- transforms, parenting, visibility, modifiers, constraints
ob_cube.location = (0.0, -2.22e-16, 0.0)
ob_cube.scale = (1.0, 1.185, 1.0)
ob_cube.lock_rotations_4d = False
ob_cube.empty_display_type = 'ARROWS'
ob_cube.lineart.crease_threshold = 0.0
ob_light.location = (4.076, 1.005, 7.284)
ob_light.rotation_euler = (0.6503, 0.05522, 1.866)
ob_light.lock_rotations_4d = False
ob_light.empty_display_type = 'ARROWS'
ob_light.color = (0.0, 0.0, 0.0, 0.0)
ob_light.lineart.crease_threshold = 0.0
ob_camera.location = (7.359, -6.926, 4.958)
ob_camera.rotation_euler = (1.109, 0.0, 0.8149)
ob_camera.lock_rotations_4d = False
ob_camera.empty_display_type = 'ARROWS'
ob_camera.color = (0.0, 0.0, 0.0, 0.0)
ob_camera.display_type = 'WIRE'
ob_camera.lineart.crease_threshold = 0.0
ob_cylinder.location = (0.9297, -0.7456, 0.207)
ob_cylinder.rotation_euler = (-1.571, 0.0, -1.571)
ob_cylinder.scale = (-0.1013, -0.1013, -0.1013)
ob_cylinder_001.location = (0.9297, -0.4444, 0.207)
ob_cylinder_001.rotation_euler = (-1.571, 0.0, -1.571)
ob_cylinder_001.scale = (-0.1013, -0.1013, -0.1013)
ob_cylinder_002.location = (-0.5656, -0.9225, 2.451)
ob_cylinder_002.rotation_euler = (0.0, 3.142, 1.571)
ob_cylinder_002.scale = (-0.1013, -0.1013, -0.1013)

# ---- collection membership
col_collection.objects.link(ob_cube)
col_collection.objects.link(ob_light)
col_collection.objects.link(ob_camera)
col_collection.objects.link(ob_cylinder)
col_collection.objects.link(ob_cylinder_001)
col_collection.objects.link(ob_cylinder_002)

# ---- scene / render settings (as saved in the file)
scene.camera = ob_camera
scene.frame_start = 1; scene.frame_end = 250; scene.frame_set(1)
scene.render.engine = 'BLENDER_EEVEE_NEXT'
scene.cycles.sampling_pattern = 'TABULATED_SOBOL'
scene.eevee.ray_tracing_options.trace_max_roughness = 0.0
bpy.context.view_layer.update()

